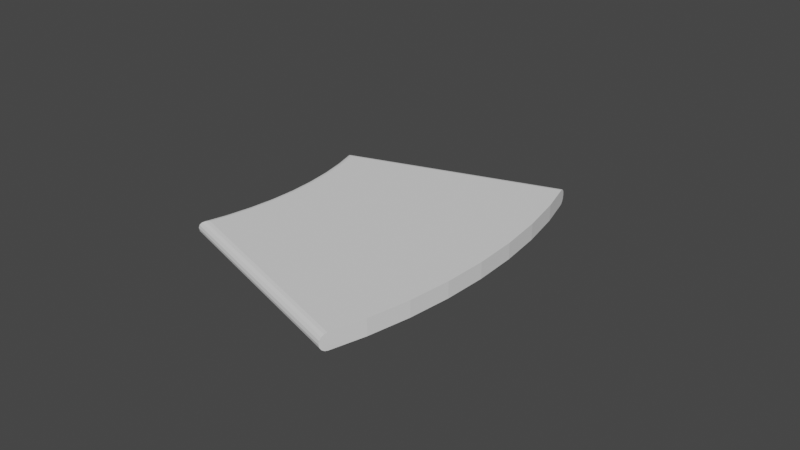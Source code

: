 # Source: platform3.blend  (saved by Blender 2.92.15; exported with 4.5.12 LTS)
import bpy
from mathutils import Matrix  # noqa: F401  (used for matrix-valued properties, if any)

bpy.ops.wm.read_factory_settings(use_empty=True)
scene = bpy.context.scene
scene.name = 'Scene'

# ---- collections
col_collection = bpy.data.collections.new('Collection'); scene.collection.children.link(col_collection)

# ---- world
world_world = bpy.data.worlds.new('World'); scene.world = world_world
world_world.use_nodes = True; world_world.node_tree.nodes.clear()
_N = world_world.node_tree.nodes; _L = world_world.node_tree.links
n0 = _N.new('ShaderNodeOutputWorld'); n0.name = 'World Output'; n0.location = (300, 300)
n1 = _N.new('ShaderNodeBackground'); n1.name = 'Background'; n1.location = (10, 300)
n1.inputs[0].default_value = (0.05088, 0.05088, 0.05088, 1.0)
_L.new(n1.outputs[0], n0.inputs[0])
n0.is_active_output = True
world_world.color = (0.05088, 0.05088, 0.05088)
world_world.use_sun_shadow = False
world_world.sun_shadow_jitter_overblur = 0.0

# ---- meshes
me_circle = bpy.data.meshes.new('Circle')
me_circle.from_pydata([(2.333, -1.169, -0.1333), (2.141, -0.4893, -0.1333), (1.896, 0.1737, -0.1333), (1.6, 0.8154, -0.1333), (1.255, 1.432, -0.1333), (0.8625, 2.02, -0.1333), (0.425, 2.575, -0.1333), (2.333, -1.169, 0.1333), (2.141, -0.4893, 0.1333), (1.896, 0.1737, 0.1333), (1.6, 0.8154, 0.1333), (1.255, 1.432, 0.1333), (0.8625, 2.02, 0.1333), (0.425, 2.575, 0.1333), (2.471, -1.863, 0.0), (2.444, -1.732, -0.1333), (2.469, -1.853, -0.05102), (2.463, -1.824, -0.09428), (2.454, -1.782, -0.1232), (0.03585, 2.995, -0.1333), (-0.05473, 3.093, 0.0), (0.001186, 3.033, -0.1232), (-0.0282, 3.065, -0.09428), (-0.04783, 3.086, -0.05102), (-1.078, -2.29, -0.1333), (-1.183, -2.441, 0.0), (-1.118, -2.348, -0.1232), (-1.152, -2.397, -0.09428), (-1.175, -2.43, -0.05102), (-1.135, -2.002, -0.1333), (-1.255, -2.031, -0.05102), (-1.226, -2.024, -0.09428), (-1.184, -2.014, -0.1232), (-1.377, -1.632, 0.0), (-1.251, -1.591, -0.1333), (-1.368, -1.629, -0.05102), (-1.34, -1.62, -0.09428), (-1.299, -1.607, -0.1232), (-1.398, -1.191, -0.1333), (-1.512, -1.238, -0.05102), (-1.485, -1.227, -0.09428), (-1.445, -1.21, -0.1232), (-1.577, -0.8035, -0.1333), (-1.687, -0.8594, -0.05102), (-1.661, -0.8463, -0.09428), (-1.622, -0.8266, -0.1232), (-1.785, -0.4312, -0.1333), (-1.89, -0.4956, -0.05102), (-1.866, -0.4805, -0.09428), (-1.829, -0.4579, -0.1232), (-2.13, -0.1548, 0.0), (-2.022, -0.07641, -0.1333), (-2.122, -0.1489, -0.05102), (-2.099, -0.1319, -0.09428), (-2.064, -0.1064, -0.1232), (-2.287, 0.2587, -0.1333), (-2.38, 0.1786, -0.05102), (-2.358, 0.1974, -0.09428), (-2.325, 0.2255, -0.1232), (-2.486, 0.474, -0.1333), (-2.656, 0.4774, -0.05102), (-2.616, 0.4766, -0.09428), (-2.556, 0.4754, -0.1232), (-1.135, -2.002, 0.1333), (-1.264, -2.033, 0.0), (-1.184, -2.014, 0.1232), (-1.226, -2.024, 0.09428), (-1.255, -2.031, 0.05102), (-1.078, -2.29, 0.1333), (-1.175, -2.43, 0.05102), (-1.152, -2.397, 0.09428), (-1.118, -2.348, 0.1232), (-1.251, -1.591, 0.1333), (-1.299, -1.607, 0.1232), (-1.34, -1.62, 0.09428), (-1.368, -1.629, 0.05102), (-1.398, -1.191, 0.1333), (-1.522, -1.242, 0.0), (-1.445, -1.21, 0.1232), (-1.485, -1.227, 0.09428), (-1.512, -1.238, 0.05102), (-1.577, -0.8035, 0.1333), (-1.696, -0.864, 0.0), (-1.622, -0.8266, 0.1232), (-1.661, -0.8463, 0.09428), (-1.687, -0.8594, 0.05102), (-1.785, -0.4312, 0.1333), (-1.899, -0.5009, 0.0), (-1.829, -0.4579, 0.1232), (-1.866, -0.4805, 0.09428), (-1.89, -0.4956, 0.05102), (-2.022, -0.07641, 0.1333), (-2.064, -0.1064, 0.1232), (-2.099, -0.1319, 0.09428), (-2.122, -0.1489, 0.05102), (-2.287, 0.2587, 0.1333), (-2.388, 0.172, 0.0), (-2.325, 0.2255, 0.1232), (-2.358, 0.1974, 0.09428), (-2.38, 0.1786, 0.05102), (-2.486, 0.474, 0.1333), (-2.671, 0.4776, 0.0), (-2.556, 0.4754, 0.1232), (-2.616, 0.4766, 0.09428), (-2.656, 0.4774, 0.05102), (2.444, -1.732, 0.1333), (2.454, -1.782, 0.1232), (2.463, -1.824, 0.09428), (2.469, -1.853, 0.05102), (0.03585, 2.995, 0.1333), (-0.04783, 3.086, 0.05102), (-0.0282, 3.065, 0.09428), (0.001186, 3.033, 0.1232)], [], [(63, 68, 105, 7, 8, 9, 10, 11, 12, 13, 109, 100, 95, 91, 86, 81, 76, 72), (29, 34, 38, 42, 46, 51, 55, 59, 19, 6, 5, 4, 3, 2, 1, 0, 15, 24), (6, 19, 21, 22, 23, 20, 110, 111, 112, 109, 13), (0, 1, 8, 7), (1, 2, 9, 8), (2, 3, 10, 9), (3, 4, 11, 10), (4, 5, 12, 11), (5, 6, 13, 12), (29, 24, 26, 32), (32, 26, 27, 31), (31, 27, 28, 30), (30, 28, 25, 64), (34, 29, 32, 37), (37, 32, 31, 36), (36, 31, 30, 35), (35, 30, 64, 33), (38, 34, 37, 41), (41, 37, 36, 40), (40, 36, 35, 39), (39, 35, 33, 77), (42, 38, 41, 45), (45, 41, 40, 44), (44, 40, 39, 43), (43, 39, 77, 82), (46, 42, 45, 49), (49, 45, 44, 48), (48, 44, 43, 47), (47, 43, 82, 87), (51, 46, 49, 54), (54, 49, 48, 53), (53, 48, 47, 52), (52, 47, 87, 50), (55, 51, 54, 58), (58, 54, 53, 57), (57, 53, 52, 56), (56, 52, 50, 96), (59, 55, 58, 62), (62, 58, 57, 61), (61, 57, 56, 60), (60, 56, 96, 101), (14, 25, 28, 16), (16, 28, 27, 17), (17, 27, 26, 18), (18, 26, 24, 15), (19, 59, 62, 21), (21, 62, 61, 22), (22, 61, 60, 23), (23, 60, 101, 20), (64, 25, 69, 67), (67, 69, 70, 66), (66, 70, 71, 65), (65, 71, 68, 63), (33, 64, 67, 75), (75, 67, 66, 74), (74, 66, 65, 73), (73, 65, 63, 72), (77, 33, 75, 80), (80, 75, 74, 79), (79, 74, 73, 78), (78, 73, 72, 76), (82, 77, 80, 85), (85, 80, 79, 84), (84, 79, 78, 83), (83, 78, 76, 81), (87, 82, 85, 90), (90, 85, 84, 89), (89, 84, 83, 88), (88, 83, 81, 86), (50, 87, 90, 94), (94, 90, 89, 93), (93, 89, 88, 92), (92, 88, 86, 91), (96, 50, 94, 99), (99, 94, 93, 98), (98, 93, 92, 97), (97, 92, 91, 95), (101, 96, 99, 104), (104, 99, 98, 103), (103, 98, 97, 102), (102, 97, 95, 100), (105, 68, 71, 106), (106, 71, 70, 107), (107, 70, 69, 108), (108, 69, 25, 14), (20, 101, 104, 110), (110, 104, 103, 111), (111, 103, 102, 112), (112, 102, 100, 109), (14, 16, 17, 18, 15, 0, 7, 105, 106, 107, 108)])
_uv = me_circle.uv_layers.new(name='UVMap')
_uv.uv.foreach_set('vector', [0.0, 0.0, 0.0, 0.0, 0.0, 0.0, 0.0, 0.0, 0.0, 0.0, 0.0, 0.0, 0.0, 0.0, 0.0, 0.0, 0.0, 0.0, 0.0, 0.0, 0.0, 0.0, 0.0, 0.0, 0.0, 0.0, 0.0, 0.0, 0.0, 0.0, 0.0, 0.0, 0.0, 0.0, 0.0, 0.0, 0.0, 0.0, 0.0, 0.0, 0.0, 0.0, 0.0, 0.0, 0.0, 0.0, 0.0, 0.0, 0.0, 0.0, 0.0, 0.0, 0.0, 0.0, 0.0, 0.0, 0.0, 0.0, 0.0, 0.0, 0.0, 0.0, 0.0, 0.0, 0.0, 0.0, 0.0, 0.0, 0.0, 0.0, 0.0, 0.0, 0.0, 0.0, 0.0, 0.0, 0.0, 0.0, 0.0, 0.0, 0.0, 0.0, 0.0, 0.0, 0.0, 0.0, 0.0, 0.0, 0.0, 0.0, 0.0, 0.0, 0.0, 0.0, 0.0, 0.0, 0.0, 0.0, 0.0, 0.0, 0.0, 0.0, 0.0, 0.0, 0.0, 0.0, 0.0, 0.0, 0.0, 0.0, 0.0, 0.0, 0.0, 0.0, 0.0, 0.0, 0.0, 0.0, 0.0, 0.0, 0.0, 0.0, 0.0, 0.0, 0.0, 0.0, 0.0, 0.0, 0.0, 0.0, 0.0, 0.0, 0.0, 0.0, 0.0, 0.0, 0.0, 0.0, 0.0, 0.0, 0.0, 0.0, 0.0, 0.0, 0.0, 0.0, 0.0, 0.0, 0.0, 0.0, 0.0, 0.0, 0.0, 0.0, 0.0, 0.0, 0.0, 0.0, 0.0, 0.0, 0.0, 0.0, 0.0, 0.0, 0.0, 0.0, 0.0, 0.0, 0.0, 0.0, 0.0, 0.0, 0.0, 0.0, 0.0, 0.0, 0.0, 0.0, 0.0, 0.0, 0.0, 0.0, 0.0, 0.0, 0.0, 0.0, 0.0, 0.0, 0.0, 0.0, 0.0, 0.0, 0.0, 0.0, 0.0, 0.0, 0.0, 0.0, 0.0, 0.0, 0.0, 0.0, 0.0, 0.0, 0.0, 0.0, 0.0, 0.0, 0.0, 0.0, 0.0, 0.0, 0.0, 0.0, 0.0, 0.0, 0.0, 0.0, 0.0, 0.0, 0.0, 0.0, 0.0, 0.0, 0.0, 0.0, 0.0, 0.0, 0.0, 0.0, 0.0, 0.0, 0.0, 0.0, 0.0, 0.0, 0.0, 0.0, 0.0, 0.0, 0.0, 0.0, 0.0, 0.0, 0.0, 0.0, 0.0, 0.0, 0.0, 0.0, 0.0, 0.0, 0.0, 0.0, 0.0, 0.0, 0.0, 0.0, 0.0, 0.0, 0.0, 0.0, 0.0, 0.0, 0.0, 0.0, 0.0, 0.0, 0.0, 0.0, 0.0, 0.0, 0.0, 0.0, 0.0, 0.0, 0.0, 0.0, 0.0, 0.0, 0.0, 0.0, 0.0, 0.0, 0.0, 0.0, 0.0, 0.0, 0.0, 0.0, 0.0, 0.0, 0.0, 0.0, 0.0, 0.0, 0.0, 0.0, 0.0, 0.0, 0.0, 0.0, 0.0, 0.0, 0.0, 0.0, 0.0, 0.0, 0.0, 0.0, 0.0, 0.0, 0.0, 0.0, 0.0, 0.0, 0.0, 0.0, 0.0, 0.0, 0.0, 0.0, 0.0, 0.0, 0.0, 0.0, 0.0, 0.0, 0.0, 0.0, 0.0, 0.0, 0.0, 0.0, 0.0, 0.0, 0.0, 0.0, 0.0, 0.0, 0.0, 0.0, 0.0, 0.0, 0.0, 0.0, 0.0, 0.0, 0.0, 0.0, 0.0, 0.0, 0.0, 0.0, 0.0, 0.0, 0.0, 0.0, 0.0, 0.0, 0.0, 0.0, 0.0, 0.0, 0.0, 0.0, 0.0, 0.0, 0.0, 0.0, 0.0, 0.0, 0.0, 0.0, 0.0, 0.0, 0.0, 0.0, 0.0, 0.0, 0.0, 0.0, 0.0, 0.0, 0.0, 0.0, 0.0, 0.0, 0.0, 0.0, 0.0, 0.0, 0.0, 0.0, 0.0, 0.0, 0.0, 0.0, 0.0, 0.0, 0.0, 0.0, 0.0, 0.0, 0.0, 0.0, 0.0, 0.0, 0.0, 0.0, 0.0, 0.0, 0.0, 0.0, 0.0, 0.0, 0.0, 0.0, 0.0, 0.0, 0.0, 0.0, 0.0, 0.0, 0.0, 0.0, 0.0, 0.0, 0.0, 0.0, 0.0, 0.0, 0.0, 0.0, 0.0, 0.0, 0.0, 0.0, 0.0, 0.0, 0.0, 0.0, 0.0, 0.0, 0.0, 0.0, 0.0, 0.0, 0.0, 0.0, 0.0, 0.0, 0.0, 0.0, 0.0, 0.0, 0.0, 0.0, 0.0, 0.0, 0.0, 0.0, 0.0, 0.0, 0.0, 0.0, 0.0, 0.0, 0.0, 0.0, 0.0, 0.0, 0.0, 0.0, 0.0, 0.0, 0.0, 0.0, 0.0, 0.0, 0.0, 0.0, 0.0, 0.0, 0.0, 0.0, 0.0, 0.0, 0.0, 0.0, 0.0, 0.0, 0.0, 0.0, 0.0, 0.0, 0.0, 0.0, 0.0, 0.0, 0.0, 0.0, 0.0, 0.0, 0.0, 0.0, 0.0, 0.0, 0.0, 0.0, 0.0, 0.0, 0.0, 0.0, 0.0, 0.0, 0.0, 0.0, 0.0, 0.0, 0.0, 0.0, 0.0, 0.0, 0.0, 0.0, 0.0, 0.0, 0.0, 0.0, 0.0, 0.0, 0.0, 0.0, 0.0, 0.0, 0.0, 0.0, 0.0, 0.0, 0.0, 0.0, 0.0, 0.0, 0.0, 0.0, 0.0, 0.0, 0.0, 0.0, 0.0, 0.0, 0.0, 0.0, 0.0, 0.0, 0.0, 0.0, 0.0, 0.0, 0.0, 0.0, 0.0, 0.0, 0.0, 0.0, 0.0, 0.0, 0.0, 0.0, 0.0, 0.0, 0.0, 0.0, 0.0, 0.0, 0.0, 0.0, 0.0, 0.0, 0.0, 0.0, 0.0, 0.0, 0.0, 0.0, 0.0, 0.0, 0.0, 0.0, 0.0, 0.0, 0.0, 0.0, 0.0, 0.0, 0.0, 0.0, 0.0, 0.0, 0.0, 0.0, 0.0, 0.0, 0.0, 0.0, 0.0, 0.0, 0.0, 0.0, 0.0, 0.0, 0.0, 0.0, 0.0, 0.0, 0.0, 0.0, 0.0, 0.0, 0.0, 0.0, 0.0, 0.0, 0.0, 0.0, 0.0, 0.0, 0.0, 0.0, 0.0, 0.0, 0.0, 0.0, 0.0, 0.0, 0.0, 0.0, 0.0, 0.0, 0.0, 0.0, 0.0, 0.0, 0.0, 0.0, 0.0, 0.0, 0.0, 0.0, 0.0, 0.0, 0.0, 0.0, 0.0, 0.0, 0.0, 0.0, 0.0, 0.0, 0.0, 0.0, 0.0, 0.0, 0.0, 0.0, 0.0, 0.0, 0.0, 0.0, 0.0, 0.0, 0.0, 0.0, 0.0, 0.0, 0.0, 0.0, 0.0, 0.0, 0.0, 0.0, 0.0, 0.0, 0.0, 0.0, 0.0, 0.0, 0.0, 0.0, 0.0, 0.0, 0.0, 0.0, 0.0, 0.0, 0.0, 0.0, 0.0, 0.0, 0.0, 0.0, 0.0, 0.0, 0.0, 0.0, 0.0, 0.0, 0.0, 0.0, 0.0, 0.0, 0.0, 0.0, 0.0, 0.0, 0.0, 0.0, 0.0, 0.0, 0.0, 0.0, 0.0, 0.0, 0.0, 0.0, 0.0, 0.0, 0.0, 0.0, 0.0, 0.0, 0.0, 0.0, 0.0, 0.0, 0.0, 0.0, 0.0, 0.0, 0.0, 0.0, 0.0, 0.0, 0.0, 0.0, 0.0, 0.0, 0.0, 0.0, 0.0, 0.0, 0.0, 0.0, 0.0, 0.0, 0.0, 0.0, 0.0, 0.0, 0.0, 0.0, 0.0, 0.0, 0.0, 0.0, 0.0, 0.0, 0.0, 0.0, 0.0, 0.0, 0.0, 0.0, 0.0, 0.0, 0.0, 0.0, 0.0, 0.0, 0.0, 0.0, 0.0, 0.0, 0.0, 0.0, 0.0, 0.0, 0.0, 0.0, 0.0, 0.0, 0.0, 0.0, 0.0, 0.0, 0.0, 0.0, 0.0, 0.0, 0.0, 0.0, 0.0, 0.0])
me_circle.use_remesh_fix_poles = True
me_circle.use_remesh_preserve_attributes = False
me_circle.use_mirror_vertex_groups = False
me_circle.update()

# ---- objects
ob_carlo = bpy.data.objects.new('CARLO', me_circle)

# ---- transforms, parenting, visibility, modifiers, constraints
ob_carlo.location = (0.0, 0.0, -2.98e-08)
ob_carlo.rotation_euler = (0.0, 0.0, -0.4712)
ob_carlo.scale = (3.0, 3.0, 3.0)
ob_carlo.lineart.crease_threshold = 0.0

# ---- collection membership
col_collection.objects.link(ob_carlo)

# ---- scene / render settings (as saved in the file)
scene.frame_start = 1; scene.frame_end = 250; scene.frame_set(1)
scene.render.engine = 'BLENDER_EEVEE_NEXT'
scene.cycles.use_denoising = False
scene.cycles.samples = 128
scene.cycles.sampling_pattern = 'TABULATED_SOBOL'
scene.cycles.use_adaptive_sampling = False
scene.cycles.use_light_tree = False
scene.view_settings.view_transform = 'Filmic'
bpy.context.view_layer.update()

# ---- added for rendering (the .blend has no active camera and no usable light): camera, sun
cam_auto = bpy.data.cameras.new('AutoCamera')
cam_auto.lens = 50.0
cam_auto.sensor_width = 36.0
cam_auto.clip_end = 1000.0
ob_auto_camera = bpy.data.objects.new('AutoCamera', cam_auto)
scene.collection.objects.link(ob_auto_camera)
ob_auto_camera.location = (28.3708, -32.825, 22.5553)
ob_auto_camera.rotation_euler = (1.09748, -7.21219e-08, 0.694738)
scene.camera = ob_auto_camera
light_auto_sun = bpy.data.lights.new('AutoSun', 'SUN')
light_auto_sun.energy = 3.0
light_auto_sun.angle = 0.0523599
ob_auto_sun = bpy.data.objects.new('AutoSun', light_auto_sun)
scene.collection.objects.link(ob_auto_sun)
ob_auto_sun.rotation_euler = (0.872665, 0.174533, 0.523599)
bpy.context.view_layer.update()

